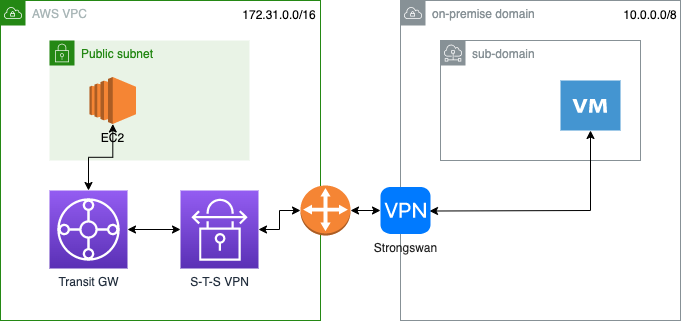

The diagram above was exported from draw.io. Its source (the exported page's mxGraphModel, read from the mxfile embedded in the PNG):
<mxGraphModel dx="946" dy="725" grid="1" gridSize="10" guides="1" tooltips="1" connect="1" arrows="1" fold="1" page="1" pageScale="1" pageWidth="1169" pageHeight="827" math="0" shadow="0">
  <root>
    <mxCell id="0" />
    <mxCell id="1" parent="0" />
    <mxCell id="mOD8ecs32bR7jWwwteRY-1" value="AWS VPC" style="points=[[0,0],[0.25,0],[0.5,0],[0.75,0],[1,0],[1,0.25],[1,0.5],[1,0.75],[1,1],[0.75,1],[0.5,1],[0.25,1],[0,1],[0,0.75],[0,0.5],[0,0.25]];outlineConnect=0;gradientColor=none;html=1;whiteSpace=wrap;fontSize=12;fontStyle=0;container=1;pointerEvents=0;collapsible=0;recursiveResize=0;shape=mxgraph.aws4.group;grIcon=mxgraph.aws4.group_vpc;strokeColor=#248814;fillColor=none;verticalAlign=top;align=left;spacingLeft=30;fontColor=#AAB7B8;dashed=0;" parent="1" vertex="1">
      <mxGeometry x="120" y="80" width="320" height="320" as="geometry" />
    </mxCell>
    <mxCell id="mOD8ecs32bR7jWwwteRY-4" value="Public subnet" style="points=[[0,0],[0.25,0],[0.5,0],[0.75,0],[1,0],[1,0.25],[1,0.5],[1,0.75],[1,1],[0.75,1],[0.5,1],[0.25,1],[0,1],[0,0.75],[0,0.5],[0,0.25]];outlineConnect=0;gradientColor=none;html=1;whiteSpace=wrap;fontSize=12;fontStyle=0;container=1;pointerEvents=0;collapsible=0;recursiveResize=0;shape=mxgraph.aws4.group;grIcon=mxgraph.aws4.group_security_group;grStroke=0;strokeColor=#248814;fillColor=#E9F3E6;verticalAlign=top;align=left;spacingLeft=30;fontColor=#248814;dashed=0;" parent="mOD8ecs32bR7jWwwteRY-1" vertex="1">
      <mxGeometry x="49" y="40" width="200" height="120" as="geometry" />
    </mxCell>
    <mxCell id="mOD8ecs32bR7jWwwteRY-5" value="EC2" style="outlineConnect=0;dashed=0;verticalLabelPosition=bottom;verticalAlign=top;align=center;html=1;shape=mxgraph.aws3.ec2;fillColor=#F58534;gradientColor=none;" parent="mOD8ecs32bR7jWwwteRY-4" vertex="1">
      <mxGeometry x="40" y="36.5" width="46.5" height="47" as="geometry" />
    </mxCell>
    <mxCell id="mOD8ecs32bR7jWwwteRY-8" value="S-T-S VPN" style="sketch=0;points=[[0,0,0],[0.25,0,0],[0.5,0,0],[0.75,0,0],[1,0,0],[0,1,0],[0.25,1,0],[0.5,1,0],[0.75,1,0],[1,1,0],[0,0.25,0],[0,0.5,0],[0,0.75,0],[1,0.25,0],[1,0.5,0],[1,0.75,0]];outlineConnect=0;fontColor=#232F3E;gradientColor=#945DF2;gradientDirection=north;fillColor=#5A30B5;strokeColor=#ffffff;dashed=0;verticalLabelPosition=bottom;verticalAlign=top;align=center;html=1;fontSize=12;fontStyle=0;aspect=fixed;shape=mxgraph.aws4.resourceIcon;resIcon=mxgraph.aws4.site_to_site_vpn;" parent="mOD8ecs32bR7jWwwteRY-1" vertex="1">
      <mxGeometry x="180" y="190" width="78" height="78" as="geometry" />
    </mxCell>
    <mxCell id="mOD8ecs32bR7jWwwteRY-14" style="edgeStyle=orthogonalEdgeStyle;rounded=0;orthogonalLoop=1;jettySize=auto;html=1;entryX=0;entryY=0.5;entryDx=0;entryDy=0;entryPerimeter=0;startArrow=classic;startFill=1;" parent="mOD8ecs32bR7jWwwteRY-1" source="mOD8ecs32bR7jWwwteRY-9" target="mOD8ecs32bR7jWwwteRY-8" edge="1">
      <mxGeometry relative="1" as="geometry" />
    </mxCell>
    <mxCell id="mOD8ecs32bR7jWwwteRY-9" value="Transit GW" style="sketch=0;points=[[0,0,0],[0.25,0,0],[0.5,0,0],[0.75,0,0],[1,0,0],[0,1,0],[0.25,1,0],[0.5,1,0],[0.75,1,0],[1,1,0],[0,0.25,0],[0,0.5,0],[0,0.75,0],[1,0.25,0],[1,0.5,0],[1,0.75,0]];outlineConnect=0;fontColor=#232F3E;gradientColor=#945DF2;gradientDirection=north;fillColor=#5A30B5;strokeColor=#ffffff;dashed=0;verticalLabelPosition=bottom;verticalAlign=top;align=center;html=1;fontSize=12;fontStyle=0;aspect=fixed;shape=mxgraph.aws4.resourceIcon;resIcon=mxgraph.aws4.transit_gateway;" parent="mOD8ecs32bR7jWwwteRY-1" vertex="1">
      <mxGeometry x="49" y="190" width="78" height="78" as="geometry" />
    </mxCell>
    <mxCell id="mOD8ecs32bR7jWwwteRY-13" style="edgeStyle=orthogonalEdgeStyle;rounded=0;orthogonalLoop=1;jettySize=auto;html=1;startArrow=classic;startFill=1;" parent="mOD8ecs32bR7jWwwteRY-1" source="mOD8ecs32bR7jWwwteRY-5" target="mOD8ecs32bR7jWwwteRY-9" edge="1">
      <mxGeometry relative="1" as="geometry" />
    </mxCell>
    <mxCell id="mOD8ecs32bR7jWwwteRY-18" value="172.31.0.0/16" style="text;html=1;strokeColor=none;fillColor=none;align=center;verticalAlign=middle;whiteSpace=wrap;rounded=0;" parent="mOD8ecs32bR7jWwwteRY-1" vertex="1">
      <mxGeometry x="249" width="60" height="30" as="geometry" />
    </mxCell>
    <mxCell id="mOD8ecs32bR7jWwwteRY-3" value="on-premise domain" style="sketch=0;outlineConnect=0;gradientColor=none;html=1;whiteSpace=wrap;fontSize=12;fontStyle=0;shape=mxgraph.aws4.group;grIcon=mxgraph.aws4.group_vpc;strokeColor=#879196;fillColor=none;verticalAlign=top;align=left;spacingLeft=30;fontColor=#879196;dashed=0;" parent="1" vertex="1">
      <mxGeometry x="520" y="80" width="280" height="320" as="geometry" />
    </mxCell>
    <mxCell id="mOD8ecs32bR7jWwwteRY-6" value="sub-domain" style="sketch=0;outlineConnect=0;gradientColor=none;html=1;whiteSpace=wrap;fontSize=12;fontStyle=0;shape=mxgraph.aws4.group;grIcon=mxgraph.aws4.group_subnet;strokeColor=#879196;fillColor=none;verticalAlign=top;align=left;spacingLeft=30;fontColor=#879196;dashed=0;" parent="1" vertex="1">
      <mxGeometry x="560" y="120" width="200" height="120" as="geometry" />
    </mxCell>
    <mxCell id="mOD8ecs32bR7jWwwteRY-17" style="edgeStyle=none;rounded=0;orthogonalLoop=1;jettySize=auto;html=1;entryX=0.98;entryY=0.511;entryDx=0;entryDy=0;startArrow=classic;startFill=1;entryPerimeter=0;" parent="1" source="mOD8ecs32bR7jWwwteRY-7" target="uLJkBz3_ePFidWiC41_7-1" edge="1">
      <mxGeometry relative="1" as="geometry">
        <Array as="points">
          <mxPoint x="710" y="290" />
        </Array>
        <mxPoint x="600" y="290" as="targetPoint" />
      </mxGeometry>
    </mxCell>
    <mxCell id="mOD8ecs32bR7jWwwteRY-7" value="" style="shadow=0;dashed=0;html=1;strokeColor=none;fillColor=#4495D1;labelPosition=center;verticalLabelPosition=bottom;verticalAlign=top;align=center;outlineConnect=0;shape=mxgraph.veeam.2d.virtual_machine;" parent="1" vertex="1">
      <mxGeometry x="680" y="160" width="60" height="50" as="geometry" />
    </mxCell>
    <mxCell id="mOD8ecs32bR7jWwwteRY-16" style="edgeStyle=orthogonalEdgeStyle;rounded=0;orthogonalLoop=1;jettySize=auto;html=1;entryX=0;entryY=0.5;entryDx=0;entryDy=0;startArrow=classic;startFill=1;" parent="1" source="mOD8ecs32bR7jWwwteRY-10" edge="1">
      <mxGeometry relative="1" as="geometry">
        <mxPoint x="500" y="290" as="targetPoint" />
      </mxGeometry>
    </mxCell>
    <mxCell id="mOD8ecs32bR7jWwwteRY-10" value="" style="outlineConnect=0;dashed=0;verticalLabelPosition=bottom;verticalAlign=top;align=center;html=1;shape=mxgraph.aws3.customer_gateway;fillColor=#F58534;gradientColor=none;" parent="1" vertex="1">
      <mxGeometry x="420" y="265" width="50" height="50" as="geometry" />
    </mxCell>
    <mxCell id="mOD8ecs32bR7jWwwteRY-15" style="edgeStyle=orthogonalEdgeStyle;rounded=0;orthogonalLoop=1;jettySize=auto;html=1;entryX=0;entryY=0.5;entryDx=0;entryDy=0;entryPerimeter=0;startArrow=classic;startFill=1;" parent="1" source="mOD8ecs32bR7jWwwteRY-8" target="mOD8ecs32bR7jWwwteRY-10" edge="1">
      <mxGeometry relative="1" as="geometry" />
    </mxCell>
    <mxCell id="mOD8ecs32bR7jWwwteRY-19" value="10.0.0.0/8" style="text;html=1;strokeColor=none;fillColor=none;align=center;verticalAlign=middle;whiteSpace=wrap;rounded=0;" parent="1" vertex="1">
      <mxGeometry x="740" y="80" width="60" height="30" as="geometry" />
    </mxCell>
    <mxCell id="uLJkBz3_ePFidWiC41_7-1" value="&lt;font style=&quot;font-size: 12px;&quot;&gt;Strongswan&lt;/font&gt;" style="html=1;strokeWidth=1;shadow=0;dashed=0;shape=mxgraph.ios7.misc.vpn;fillColor=#007AFF;strokeColor=none;buttonText=;strokeColor2=#222222;fontColor=#222222;fontSize=8;verticalLabelPosition=bottom;verticalAlign=top;align=center;sketch=0;" vertex="1" parent="1">
      <mxGeometry x="500" y="266.5" width="50" height="47" as="geometry" />
    </mxCell>
  </root>
</mxGraphModel>